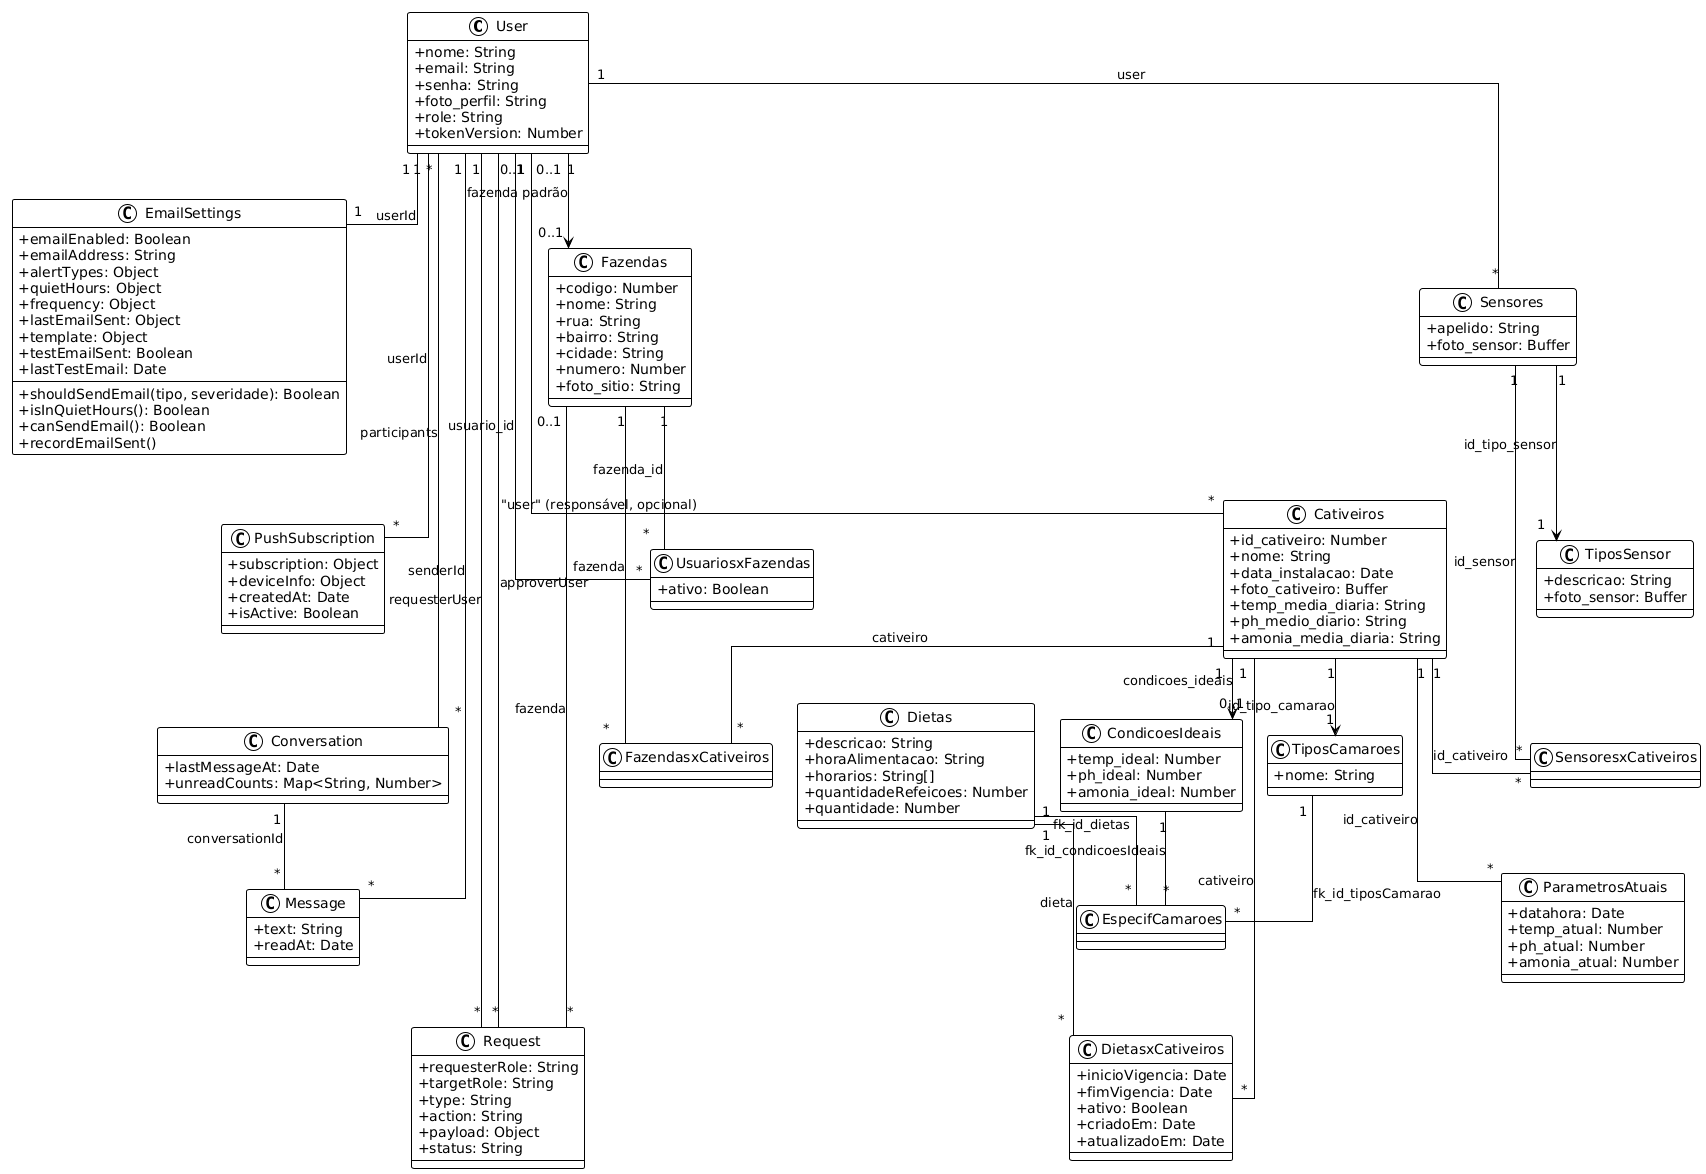

The diagram above was rendered by PlantUML. Its source (embedded in the PNG):
@startuml
!theme plain
skinparam classAttributeIconSize 0
skinparam linetype ortho
skinparam nodesep 25
skinparam ranksep 45

' ================================
' CLASSES PRINCIPAIS
' ================================

class User {
  +nome: String
  +email: String
  +senha: String
  +foto_perfil: String
  +role: String
  +tokenVersion: Number
}

class Fazendas {
  +codigo: Number
  +nome: String
  +rua: String
  +bairro: String
  +cidade: String
  +numero: Number
  +foto_sitio: String
}

class Cativeiros {
  +id_cativeiro: Number
  +nome: String
  +data_instalacao: Date
  +foto_cativeiro: Buffer
  +temp_media_diaria: String
  +ph_medio_diario: String
  +amonia_media_diaria: String
}

' ================================
' ENTIDADES DE APOIO & DOMÍNIO
' ================================

class TiposCamaroes {
  +nome: String
}

class CondicoesIdeais {
  +temp_ideal: Number
  +ph_ideal: Number
  +amonia_ideal: Number
}

class Dietas {
  +descricao: String
  +horaAlimentacao: String
  +horarios: String[]
  +quantidadeRefeicoes: Number
  +quantidade: Number
}

class EspecifCamaroes {
}

class Sensores {
  +apelido: String
  +foto_sensor: Buffer
}

class TiposSensor {
  +descricao: String
  +foto_sensor: Buffer
}

class ParametrosAtuais {
  +datahora: Date
  +temp_atual: Number
  +ph_atual: Number
  +amonia_atual: Number
}

' ================================
' CONFIGURAÇÕES E OUTROS
' ================================

class EmailSettings {
  +emailEnabled: Boolean
  +emailAddress: String
  +alertTypes: Object
  +quietHours: Object
  +frequency: Object
  +lastEmailSent: Object
  +template: Object
  +testEmailSent: Boolean
  +lastTestEmail: Date
  +shouldSendEmail(tipo, severidade): Boolean
  +isInQuietHours(): Boolean
  +canSendEmail(): Boolean
  +recordEmailSent()
}

class PushSubscription {
  +subscription: Object
  +deviceInfo: Object
  +createdAt: Date
  +isActive: Boolean
}

class Request {
  +requesterRole: String
  +targetRole: String
  +type: String
  +action: String
  +payload: Object
  +status: String
}

class Conversation {
  +lastMessageAt: Date
  +unreadCounts: Map<String, Number>
}

class Message {
  +text: String
  +readAt: Date
}

' ================================
' TABELAS ASSOCIATIVAS (N:N)
' ================================

class UsuariosxFazendas {
  +ativo: Boolean
}

class FazendasxCativeiros {
}

class DietasxCativeiros {
  +inicioVigencia: Date
  +fimVigencia: Date
  +ativo: Boolean
  +criadoEm: Date
  +atualizadoEm: Date
}

class SensoresxCativeiros {
}


' ================================
' RELACIONAMENTOS
' ================================

' Usuários e Fazendas
User "1" --> "0..1" Fazendas : fazenda padrão
User "1" -- "*" UsuariosxFazendas : "usuario_id"
Fazendas "1" -- "*" UsuariosxFazendas : "fazenda_id"

' Configurações / Notificações do Usuário
User "1" -- "1" EmailSettings : "userId"
User "1" -- "*" PushSubscription : "userId"

' Conversas e Mensagens
User "*" -- "*" Conversation : "participants"
User "1" -- "*" Message : "senderId"
Conversation "1" -- "*" Message : "conversationId"

' Requisições do Sistema
User "1" -- "*" Request : "requesterUser"
User "0..1" -- "*" Request : "approverUser"
Fazendas "0..1" -- "*" Request : "fazenda"

' Cativeiros e Entidades Ligadas
User "0..1" -- "*" Cativeiros : "user" (responsável, opcional)
Cativeiros "1" --> "1" TiposCamaroes : "id_tipo_camarao"
Cativeiros "1" --> "0..1" CondicoesIdeais : "condicoes_ideais"

' Fazendas x Cativeiros
Fazendas "1" -- "*" FazendasxCativeiros : "fazenda"
Cativeiros "1" -- "*" FazendasxCativeiros : "cativeiro"

' Cativeiros x Dietas
Cativeiros "1" -- "*" DietasxCativeiros : "cativeiro"
Dietas "1" -- "*" DietasxCativeiros : "dieta"

' Especificações por tipo de camarão (catálogo de recomendações)
TiposCamaroes "1" -- "*" EspecifCamaroes : "fk_id_tiposCamarao"
Dietas "1" -- "*" EspecifCamaroes : "fk_id_dietas"
CondicoesIdeais "1" -- "*" EspecifCamaroes : "fk_id_condicoesIdeais"

' Sensores
User "1" -- "*" Sensores : "user"
Sensores "1" --> "1" TiposSensor : "id_tipo_sensor"
Sensores "1" -- "*" SensoresxCativeiros : "id_sensor"
Cativeiros "1" -- "*" SensoresxCativeiros : "id_cativeiro"

' Parametros
Cativeiros "1" -- "*" ParametrosAtuais : "id_cativeiro"


' ================================
' AJUSTES DE LAYOUT (deixa o diagrama mais vertical/quadrado)
' Estes links são invisíveis: só orientam o posicionamento,
' não representam relacionamento nenhum.
' ================================
EmailSettings -[hidden]d-> PushSubscription
PushSubscription -[hidden]d-> Conversation
Conversation -[hidden]d-> Message
Message -[hidden]d-> Request

TiposSensor -[hidden]d-> SensoresxCativeiros
SensoresxCativeiros -[hidden]d-> ParametrosAtuais

Fazendas -[hidden]d-> UsuariosxFazendas
UsuariosxFazendas -[hidden]d-> FazendasxCativeiros

TiposCamaroes -[hidden]d-> EspecifCamaroes
CondicoesIdeais -[hidden]d-> EspecifCamaroes
Dietas -[hidden]d-> EspecifCamaroes
EspecifCamaroes -[hidden]d-> DietasxCativeiros
@enduml